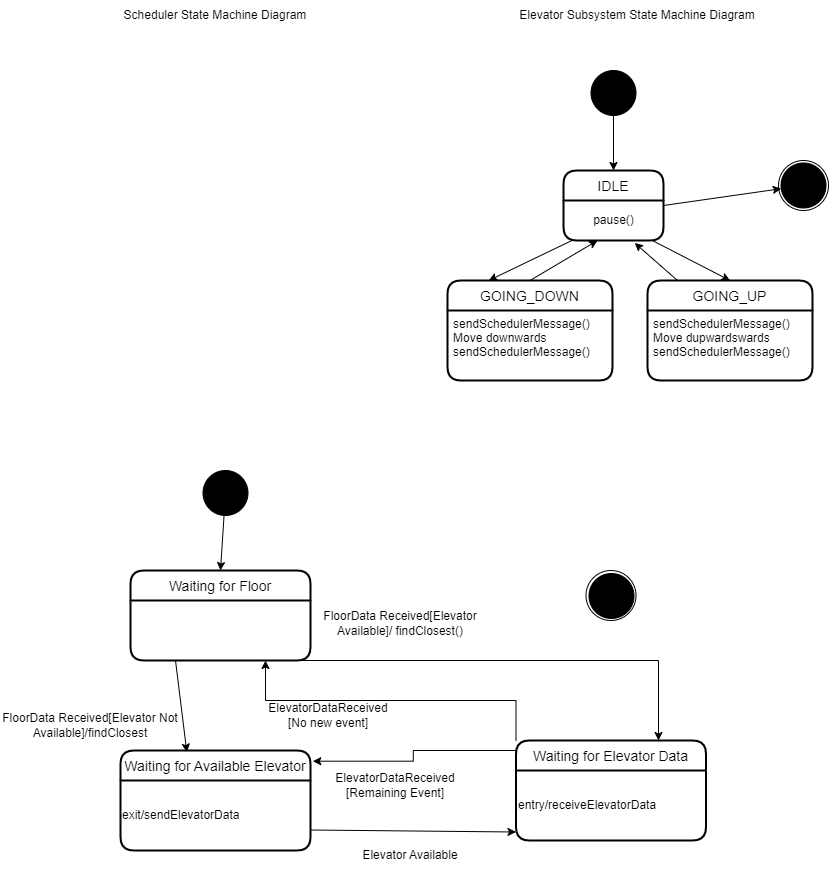

The diagram above was exported from draw.io. Its source (the exported page's mxGraphModel, read from the mxfile embedded in the PNG):
<mxGraphModel dx="1843" dy="675" grid="1" gridSize="10" guides="1" tooltips="1" connect="1" arrows="1" fold="1" page="1" pageScale="1" pageWidth="850" pageHeight="1100" math="0" shadow="0">
  <root>
    <mxCell id="0" />
    <mxCell id="1" parent="0" />
    <mxCell id="M1-72zIpzcEClPW3Cb1A-1" value="Scheduler State Machine Diagram" style="text;html=1;strokeColor=none;fillColor=none;align=center;verticalAlign=middle;whiteSpace=wrap;rounded=0;" parent="1" vertex="1">
      <mxGeometry x="40" y="40" width="250" height="30" as="geometry" />
    </mxCell>
    <mxCell id="M1-72zIpzcEClPW3Cb1A-2" value="Elevator Subsystem State Machine Diagram" style="text;html=1;strokeColor=none;fillColor=none;align=center;verticalAlign=middle;whiteSpace=wrap;rounded=0;" parent="1" vertex="1">
      <mxGeometry x="462" y="40" width="250" height="30" as="geometry" />
    </mxCell>
    <mxCell id="M1-72zIpzcEClPW3Cb1A-20" value="" style="ellipse;shape=doubleEllipse;whiteSpace=wrap;html=1;aspect=fixed;shadow=0;strokeColor=#000000;fillColor=#FFFFFF;" parent="1" vertex="1">
      <mxGeometry x="728" y="200" width="50" height="50" as="geometry" />
    </mxCell>
    <mxCell id="M1-72zIpzcEClPW3Cb1A-21" value="" style="ellipse;shape=doubleEllipse;whiteSpace=wrap;html=1;aspect=fixed;fillColor=#000000;" parent="1" vertex="1">
      <mxGeometry x="730.5" y="202.5" width="45" height="45" as="geometry" />
    </mxCell>
    <mxCell id="M1-72zIpzcEClPW3Cb1A-22" value="" style="ellipse;shape=doubleEllipse;whiteSpace=wrap;html=1;aspect=fixed;fillColor=#000000;" parent="1" vertex="1">
      <mxGeometry x="540.5" y="110" width="45" height="45" as="geometry" />
    </mxCell>
    <mxCell id="M1-72zIpzcEClPW3Cb1A-23" value="IDLE" style="swimlane;childLayout=stackLayout;horizontal=1;startSize=30;horizontalStack=0;rounded=1;fontSize=14;fontStyle=0;strokeWidth=2;resizeParent=0;resizeLast=1;shadow=0;dashed=0;align=center;strokeColor=#000000;fillColor=#FFFFFF;" parent="1" vertex="1">
      <mxGeometry x="513" y="210" width="100" height="70" as="geometry" />
    </mxCell>
    <mxCell id="M1-72zIpzcEClPW3Cb1A-35" value="pause()" style="text;html=1;align=center;verticalAlign=middle;resizable=0;points=[];autosize=1;strokeColor=none;fillColor=none;" parent="M1-72zIpzcEClPW3Cb1A-23" vertex="1">
      <mxGeometry y="30" width="100" height="40" as="geometry" />
    </mxCell>
    <mxCell id="M1-72zIpzcEClPW3Cb1A-24" value="GOING_DOWN" style="swimlane;childLayout=stackLayout;horizontal=1;startSize=30;horizontalStack=0;rounded=1;fontSize=14;fontStyle=0;strokeWidth=2;resizeParent=0;resizeLast=1;shadow=0;dashed=0;align=center;strokeColor=#000000;fillColor=#FFFFFF;" parent="1" vertex="1">
      <mxGeometry x="397" y="320" width="165" height="100" as="geometry" />
    </mxCell>
    <mxCell id="M1-72zIpzcEClPW3Cb1A-25" value="sendSchedulerMessage()&#10;Move downwards&#10;sendSchedulerMessage()" style="align=left;strokeColor=none;fillColor=none;spacingLeft=4;fontSize=12;verticalAlign=top;resizable=0;rotatable=0;part=1;shadow=0;" parent="M1-72zIpzcEClPW3Cb1A-24" vertex="1">
      <mxGeometry y="30" width="165" height="70" as="geometry" />
    </mxCell>
    <mxCell id="M1-72zIpzcEClPW3Cb1A-26" value="" style="endArrow=classic;html=1;rounded=0;entryX=0.25;entryY=0;entryDx=0;entryDy=0;" parent="1" source="M1-72zIpzcEClPW3Cb1A-35" target="M1-72zIpzcEClPW3Cb1A-24" edge="1">
      <mxGeometry width="50" height="50" relative="1" as="geometry">
        <mxPoint x="538" y="290" as="sourcePoint" />
        <mxPoint x="588" y="240" as="targetPoint" />
      </mxGeometry>
    </mxCell>
    <mxCell id="M1-72zIpzcEClPW3Cb1A-27" value="" style="endArrow=classic;html=1;rounded=0;exitX=0.5;exitY=0;exitDx=0;exitDy=0;" parent="1" source="M1-72zIpzcEClPW3Cb1A-24" edge="1">
      <mxGeometry width="50" height="50" relative="1" as="geometry">
        <mxPoint x="562.5" y="330" as="sourcePoint" />
        <mxPoint x="547" y="280" as="targetPoint" />
      </mxGeometry>
    </mxCell>
    <mxCell id="M1-72zIpzcEClPW3Cb1A-28" value="" style="endArrow=classic;html=1;rounded=0;entryX=0.5;entryY=0;entryDx=0;entryDy=0;" parent="1" source="M1-72zIpzcEClPW3Cb1A-22" target="M1-72zIpzcEClPW3Cb1A-23" edge="1">
      <mxGeometry width="50" height="50" relative="1" as="geometry">
        <mxPoint x="538" y="290" as="sourcePoint" />
        <mxPoint x="588" y="240" as="targetPoint" />
      </mxGeometry>
    </mxCell>
    <mxCell id="M1-72zIpzcEClPW3Cb1A-29" value="" style="endArrow=classic;html=1;rounded=0;exitX=1;exitY=0.5;exitDx=0;exitDy=0;" parent="1" source="M1-72zIpzcEClPW3Cb1A-23" target="M1-72zIpzcEClPW3Cb1A-21" edge="1">
      <mxGeometry width="50" height="50" relative="1" as="geometry">
        <mxPoint x="538" y="290" as="sourcePoint" />
        <mxPoint x="588" y="240" as="targetPoint" />
      </mxGeometry>
    </mxCell>
    <mxCell id="M1-72zIpzcEClPW3Cb1A-30" value="GOING_UP" style="swimlane;childLayout=stackLayout;horizontal=1;startSize=30;horizontalStack=0;rounded=1;fontSize=14;fontStyle=0;strokeWidth=2;resizeParent=0;resizeLast=1;shadow=0;dashed=0;align=center;strokeColor=#000000;fillColor=#FFFFFF;" parent="1" vertex="1">
      <mxGeometry x="597" y="320" width="165" height="100" as="geometry" />
    </mxCell>
    <mxCell id="M1-72zIpzcEClPW3Cb1A-31" value="sendSchedulerMessage()&#10;Move dupwardswards&#10;sendSchedulerMessage()" style="align=left;strokeColor=none;fillColor=none;spacingLeft=4;fontSize=12;verticalAlign=top;resizable=0;rotatable=0;part=1;shadow=0;" parent="M1-72zIpzcEClPW3Cb1A-30" vertex="1">
      <mxGeometry y="30" width="165" height="70" as="geometry" />
    </mxCell>
    <mxCell id="M1-72zIpzcEClPW3Cb1A-33" value="" style="endArrow=classic;html=1;rounded=0;entryX=0.5;entryY=0;entryDx=0;entryDy=0;" parent="1" source="M1-72zIpzcEClPW3Cb1A-35" target="M1-72zIpzcEClPW3Cb1A-30" edge="1">
      <mxGeometry width="50" height="50" relative="1" as="geometry">
        <mxPoint x="607" y="260" as="sourcePoint" />
        <mxPoint x="547" y="230" as="targetPoint" />
      </mxGeometry>
    </mxCell>
    <mxCell id="M1-72zIpzcEClPW3Cb1A-34" value="" style="endArrow=classic;html=1;rounded=0;exitX=0.182;exitY=0;exitDx=0;exitDy=0;exitPerimeter=0;entryX=0.712;entryY=1.061;entryDx=0;entryDy=0;entryPerimeter=0;" parent="1" source="M1-72zIpzcEClPW3Cb1A-30" target="M1-72zIpzcEClPW3Cb1A-35" edge="1">
      <mxGeometry width="50" height="50" relative="1" as="geometry">
        <mxPoint x="497" y="280" as="sourcePoint" />
        <mxPoint x="597" y="270" as="targetPoint" />
      </mxGeometry>
    </mxCell>
    <mxCell id="FwRYgWj---E72FQZSY49-1" value="" style="ellipse;shape=doubleEllipse;whiteSpace=wrap;html=1;aspect=fixed;shadow=0;strokeColor=#000000;fillColor=#FFFFFF;" parent="1" vertex="1">
      <mxGeometry x="535.5" y="610" width="50" height="50" as="geometry" />
    </mxCell>
    <mxCell id="FwRYgWj---E72FQZSY49-2" value="" style="ellipse;shape=doubleEllipse;whiteSpace=wrap;html=1;aspect=fixed;fillColor=#000000;" parent="1" vertex="1">
      <mxGeometry x="538.5" y="613" width="45" height="45" as="geometry" />
    </mxCell>
    <mxCell id="FwRYgWj---E72FQZSY49-3" value="" style="ellipse;shape=doubleEllipse;whiteSpace=wrap;html=1;aspect=fixed;fillColor=#000000;" parent="1" vertex="1">
      <mxGeometry x="152.5" y="510" width="45" height="45" as="geometry" />
    </mxCell>
    <mxCell id="FwRYgWj---E72FQZSY49-19" style="edgeStyle=orthogonalEdgeStyle;rounded=0;orthogonalLoop=1;jettySize=auto;html=1;entryX=0.75;entryY=0;entryDx=0;entryDy=0;" parent="1" target="FwRYgWj---E72FQZSY49-20" edge="1">
      <mxGeometry relative="1" as="geometry">
        <mxPoint x="410" y="770" as="targetPoint" />
        <mxPoint x="240" y="700" as="sourcePoint" />
      </mxGeometry>
    </mxCell>
    <mxCell id="FwRYgWj---E72FQZSY49-4" value="Waiting for Floor" style="swimlane;childLayout=stackLayout;horizontal=1;startSize=30;horizontalStack=0;rounded=1;fontSize=14;fontStyle=0;strokeWidth=2;resizeParent=0;resizeLast=1;shadow=0;dashed=0;align=center;strokeColor=#000000;fillColor=#FFFFFF;" parent="1" vertex="1">
      <mxGeometry x="80" y="610" width="180" height="90" as="geometry" />
    </mxCell>
    <mxCell id="FwRYgWj---E72FQZSY49-5" value="Waiting for Available Elevator" style="swimlane;childLayout=stackLayout;horizontal=1;startSize=30;horizontalStack=0;rounded=1;fontSize=14;fontStyle=0;strokeWidth=2;resizeParent=0;resizeLast=1;shadow=0;dashed=0;align=center;strokeColor=#000000;fillColor=#FFFFFF;" parent="1" vertex="1">
      <mxGeometry x="70" y="790" width="190" height="100" as="geometry" />
    </mxCell>
    <mxCell id="FwRYgWj---E72FQZSY49-17" value="exit/sendElevatorData" style="text;html=1;strokeColor=none;fillColor=none;align=left;verticalAlign=middle;whiteSpace=wrap;rounded=0;" parent="FwRYgWj---E72FQZSY49-5" vertex="1">
      <mxGeometry y="30" width="190" height="70" as="geometry" />
    </mxCell>
    <mxCell id="FwRYgWj---E72FQZSY49-7" value="" style="endArrow=classic;html=1;rounded=0;exitX=0.25;exitY=1;exitDx=0;exitDy=0;entryX=0.349;entryY=0.016;entryDx=0;entryDy=0;entryPerimeter=0;" parent="1" source="FwRYgWj---E72FQZSY49-4" target="FwRYgWj---E72FQZSY49-5" edge="1">
      <mxGeometry width="50" height="50" relative="1" as="geometry">
        <mxPoint x="150" y="690" as="sourcePoint" />
        <mxPoint x="200" y="640" as="targetPoint" />
      </mxGeometry>
    </mxCell>
    <mxCell id="FwRYgWj---E72FQZSY49-9" value="" style="endArrow=classic;html=1;rounded=0;entryX=0.5;entryY=0;entryDx=0;entryDy=0;" parent="1" source="FwRYgWj---E72FQZSY49-3" target="FwRYgWj---E72FQZSY49-4" edge="1">
      <mxGeometry width="50" height="50" relative="1" as="geometry">
        <mxPoint x="150" y="690" as="sourcePoint" />
        <mxPoint x="200" y="640" as="targetPoint" />
      </mxGeometry>
    </mxCell>
    <mxCell id="FwRYgWj---E72FQZSY49-15" value="FloorData Received[Elevator Available]/ findClosest()" style="text;html=1;strokeColor=none;fillColor=none;align=center;verticalAlign=middle;whiteSpace=wrap;rounded=0;" parent="1" vertex="1">
      <mxGeometry x="260" y="647.5" width="180" height="30" as="geometry" />
    </mxCell>
    <mxCell id="FwRYgWj---E72FQZSY49-18" value="" style="endArrow=classic;html=1;rounded=0;entryX=0;entryY=0.75;entryDx=0;entryDy=0;" parent="1" edge="1">
      <mxGeometry width="50" height="50" relative="1" as="geometry">
        <mxPoint x="260" y="869.5" as="sourcePoint" />
        <mxPoint x="465.5" y="871.5" as="targetPoint" />
      </mxGeometry>
    </mxCell>
    <mxCell id="FwRYgWj---E72FQZSY49-24" style="edgeStyle=orthogonalEdgeStyle;rounded=0;orthogonalLoop=1;jettySize=auto;html=1;exitX=0;exitY=0;exitDx=0;exitDy=0;entryX=0.75;entryY=1;entryDx=0;entryDy=0;" parent="1" source="FwRYgWj---E72FQZSY49-20" target="FwRYgWj---E72FQZSY49-4" edge="1">
      <mxGeometry relative="1" as="geometry">
        <mxPoint x="240" y="710" as="targetPoint" />
      </mxGeometry>
    </mxCell>
    <mxCell id="FwRYgWj---E72FQZSY49-20" value="Waiting for Elevator Data" style="swimlane;childLayout=stackLayout;horizontal=1;startSize=30;horizontalStack=0;rounded=1;fontSize=14;fontStyle=0;strokeWidth=2;resizeParent=0;resizeLast=1;shadow=0;dashed=0;align=center;strokeColor=#000000;fillColor=#FFFFFF;" parent="1" vertex="1">
      <mxGeometry x="465.5" y="780" width="190" height="100" as="geometry" />
    </mxCell>
    <mxCell id="FwRYgWj---E72FQZSY49-21" value="entry/receiveElevatorData" style="text;html=1;strokeColor=none;fillColor=none;align=left;verticalAlign=middle;whiteSpace=wrap;rounded=0;" parent="FwRYgWj---E72FQZSY49-20" vertex="1">
      <mxGeometry y="30" width="190" height="70" as="geometry" />
    </mxCell>
    <mxCell id="FwRYgWj---E72FQZSY49-22" value="FloorData Received[Elevator Not Available]/findClosest" style="text;html=1;strokeColor=none;fillColor=none;align=center;verticalAlign=middle;whiteSpace=wrap;rounded=0;" parent="1" vertex="1">
      <mxGeometry x="-50" y="750" width="180" height="30" as="geometry" />
    </mxCell>
    <mxCell id="FwRYgWj---E72FQZSY49-29" value="ElevatorDataReceived&lt;br&gt;[No new event]" style="text;html=1;strokeColor=none;fillColor=none;align=center;verticalAlign=middle;whiteSpace=wrap;rounded=0;" parent="1" vertex="1">
      <mxGeometry x="247.5" y="740" width="60" height="30" as="geometry" />
    </mxCell>
    <mxCell id="FwRYgWj---E72FQZSY49-30" style="edgeStyle=orthogonalEdgeStyle;rounded=0;orthogonalLoop=1;jettySize=auto;html=1;exitX=0;exitY=0;exitDx=0;exitDy=0;entryX=1.012;entryY=0.107;entryDx=0;entryDy=0;entryPerimeter=0;" parent="1" source="FwRYgWj---E72FQZSY49-21" target="FwRYgWj---E72FQZSY49-5" edge="1">
      <mxGeometry relative="1" as="geometry" />
    </mxCell>
    <mxCell id="FwRYgWj---E72FQZSY49-31" value="ElevatorDataReceived&lt;br&gt;[Remaining Event]" style="text;html=1;strokeColor=none;fillColor=none;align=center;verticalAlign=middle;whiteSpace=wrap;rounded=0;" parent="1" vertex="1">
      <mxGeometry x="310" y="810" width="70" height="30" as="geometry" />
    </mxCell>
    <mxCell id="FwRYgWj---E72FQZSY49-33" value="Elevator Available" style="text;html=1;strokeColor=none;fillColor=none;align=center;verticalAlign=middle;whiteSpace=wrap;rounded=0;" parent="1" vertex="1">
      <mxGeometry x="295" y="880" width="130" height="30" as="geometry" />
    </mxCell>
  </root>
</mxGraphModel>